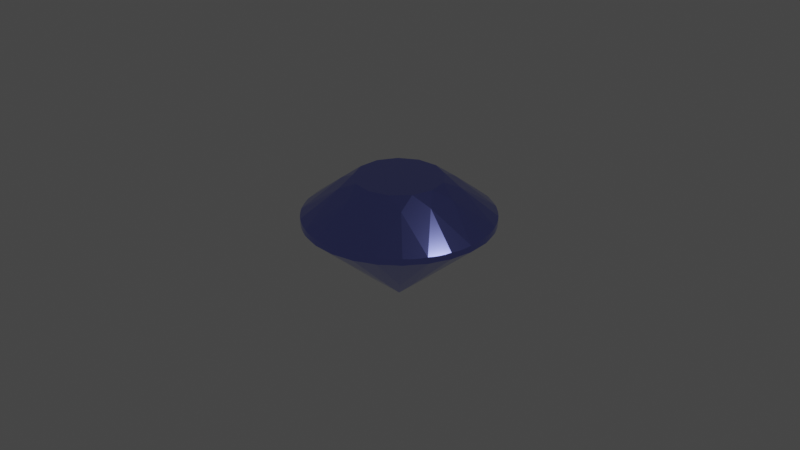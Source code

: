 # Source: untitled.blend  (saved by Blender 2.92.15; exported with 4.5.12 LTS)
import bpy
from mathutils import Matrix  # noqa: F401  (used for matrix-valued properties, if any)

bpy.ops.wm.read_factory_settings(use_empty=True)
scene = bpy.context.scene
scene.name = 'Scene'

# ---- collections
col_collection = bpy.data.collections.new('Collection'); scene.collection.children.link(col_collection)

# ---- materials (node trees are filled in below, after node groups)
mat_material_001 = bpy.data.materials.new('Material.001')
mat_material_001.use_transparent_shadow = False

# ---- material node trees
mat_material_001.use_nodes = True; mat_material_001.node_tree.nodes.clear()
_N = mat_material_001.node_tree.nodes; _L = mat_material_001.node_tree.links
n0 = _N.new('ShaderNodeOutputMaterial'); n0.name = 'Material Output'; n0.location = (300, 300)
n1 = _N.new('ShaderNodeBsdfPrincipled'); n1.name = 'Principled BSDF'; n1.location = (10, 300)
n1.distribution = 'GGX'
n1.subsurface_method = 'BURLEY'
n1.inputs[0].default_value = (0.2566, 0.2888, 0.8, 1.0)
n1.inputs[1].default_value = 1.0
n1.inputs[2].default_value = 0.1145
n1.inputs[3].default_value = 1.45
n1.inputs[13].default_value = 0.3945
n1.inputs[27].default_value = (0.0, 0.0, 0.0, 1.0)
n1.inputs[28].default_value = 1.0
_L.new(n1.outputs[0], n0.inputs[0])
n0.is_active_output = True

# ---- world
world_world = bpy.data.worlds.new('World'); scene.world = world_world
world_world.use_nodes = True; world_world.node_tree.nodes.clear()
_N = world_world.node_tree.nodes; _L = world_world.node_tree.links
n0 = _N.new('ShaderNodeOutputWorld'); n0.name = 'World Output'; n0.location = (300, 300)
n1 = _N.new('ShaderNodeBackground'); n1.name = 'Background'; n1.location = (10, 300)
n1.inputs[0].default_value = (0.05088, 0.05088, 0.05088, 1.0)
_L.new(n1.outputs[0], n0.inputs[0])
n0.is_active_output = True
world_world.color = (0.05088, 0.05088, 0.05088)
world_world.use_sun_shadow = False
world_world.sun_shadow_jitter_overblur = 0.0

# ---- cameras
cam_camera = bpy.data.cameras.new('Camera')
cam_camera.clip_end = 100.0
cam_camera.ortho_scale = 7.314

# ---- lights
light_light = bpy.data.lights.new('Light', 'POINT')
light_light.transmission_factor = 0.0
light_light.energy = 1000.0
light_light.shadow_soft_size = 0.1
light_light.shadow_maximum_resolution = 0.006
light_light.use_absolute_resolution = True

# ---- meshes
me_dmesh = bpy.data.meshes.new('dmesh')
me_dmesh.from_pydata([(1.0, 0.0, 0.0), (0.9709, 0.2393, 0.0), (0.8855, 0.4647, 0.0), (0.7485, 0.6631, 0.0), (0.5681, 0.823, 0.0), (0.3546, 0.935, 0.0), (0.1205, 0.9927, 0.0), (-0.1205, 0.9927, 0.0), (-0.3546, 0.935, 0.0), (-0.5681, 0.823, 0.0), (-0.7485, 0.6631, 0.0), (-0.8855, 0.4647, 0.0), (-0.9709, 0.2393, 0.0), (-1.0, -8.742e-08, 0.0), (-0.9709, -0.2393, 0.0), (-0.8855, -0.4647, 0.0), (-0.7485, -0.6631, 0.0), (-0.5681, -0.823, 0.0), (-0.3546, -0.935, 0.0), (-0.1205, -0.9927, 0.0), (0.1205, -0.9927, 0.0), (0.3546, -0.935, 0.0), (0.5681, -0.823, 0.0), (0.7485, -0.6631, 0.0), (0.8855, -0.4647, 0.0), (0.9709, -0.2393, 0.0), (1.0, 0.0, 0.07174), (0.9709, 0.2393, 0.07174), (0.8855, 0.4647, 0.07174), (0.7485, 0.6631, 0.07174), (0.5681, 0.823, 0.07174), (0.3546, 0.935, 0.07174), (0.1205, 0.9927, 0.07174), (-0.1205, 0.9927, 0.07174), (-0.3546, 0.935, 0.07174), (-0.5681, 0.823, 0.07174), (-0.7485, 0.6631, 0.07174), (-0.8855, 0.4647, 0.07174), (-0.9709, 0.2393, 0.07174), (-1.0, -8.742e-08, 0.07174), (-0.9709, -0.2393, 0.07174), (-0.8855, -0.4647, 0.07174), (-0.7485, -0.6631, 0.07174), (-0.5681, -0.823, 0.07174), (-0.3546, -0.935, 0.07174), (-0.1205, -0.9927, 0.07174), (0.1205, -0.9927, 0.07174), (0.3546, -0.935, 0.07174), (0.5681, -0.823, 0.07174), (0.7485, -0.6631, 0.07174), (0.8855, -0.4647, 0.07174), (0.9709, -0.2393, 0.07174), (0.9927, 0.1205, 0.006412), (0.935, 0.3546, 0.006412), (0.823, 0.5681, 0.006412), (0.6631, 0.7485, 0.006412), (0.4647, 0.8855, 0.006412), (0.2393, 0.9709, 0.006412), (-4.371e-08, 1.0, 0.006412), (-0.2393, 0.9709, 0.006412), (-0.4647, 0.8855, 0.006412), (-0.6631, 0.7485, 0.006412), (-0.823, 0.5681, 0.006412), (-0.935, 0.3546, 0.006412), (-0.9927, 0.1205, 0.006412), (-0.9927, -0.1205, 0.006412), (-0.935, -0.3546, 0.006412), (-0.823, -0.5681, 0.006412), (-0.6631, -0.7485, 0.006412), (-0.4647, -0.8855, 0.006412), (-0.2393, -0.9709, 0.006412), (1.192e-08, -1.0, 0.006412), (0.2393, -0.9709, 0.006412), (0.4647, -0.8855, 0.006412), (0.6631, -0.7485, 0.006412), (0.823, -0.5681, 0.006412), (0.935, -0.3546, 0.006412), (0.9927, -0.1205, 0.006412), (0.9927, 0.1205, 0.06601), (0.935, 0.3546, 0.06601), (0.823, 0.5681, 0.06601), (0.6631, 0.7485, 0.06601), (0.4647, 0.8855, 0.06601), (0.2393, 0.9709, 0.06601), (-4.371e-08, 1.0, 0.06601), (-0.2393, 0.9709, 0.06601), (-0.4647, 0.8855, 0.06601), (-0.6631, 0.7485, 0.06601), (-0.823, 0.5681, 0.06601), (-0.935, 0.3546, 0.06601), (-0.9927, 0.1205, 0.06601), (-0.9927, -0.1205, 0.06601), (-0.935, -0.3546, 0.06601), (-0.823, -0.5681, 0.06601), (-0.6631, -0.7485, 0.06601), (-0.4647, -0.8855, 0.06601), (-0.2393, -0.9709, 0.06601), (1.192e-08, -1.0, 0.06601), (0.2393, -0.9709, 0.06601), (0.4647, -0.8855, 0.06601), (0.6631, -0.7485, 0.06601), (0.823, -0.5681, 0.06601), (0.935, -0.3546, 0.06601), (0.9927, -0.1205, 0.06601), (0.9982, 0.06038, 0.004816), (0.9836, 0.1803, 0.004816), (0.9547, 0.2975, 0.004816), (0.9119, 0.4104, 0.004816), (0.8558, 0.5173, 0.004816), (0.7872, 0.6167, 0.004816), (0.7071, 0.7071, 0.004816), (0.6167, 0.7872, 0.004816), (0.5173, 0.8558, 0.004816), (0.4104, 0.9119, 0.004816), (0.2975, 0.9547, 0.004816), (0.1803, 0.9836, 0.004816), (0.06038, 0.9982, 0.004816), (-0.06038, 0.9982, 0.004816), (-0.1803, 0.9836, 0.004816), (-0.2975, 0.9547, 0.004816), (-0.4104, 0.9119, 0.004816), (-0.5173, 0.8558, 0.004816), (-0.6167, 0.7872, 0.004816), (-0.7071, 0.7071, 0.004816), (-0.7872, 0.6167, 0.004816), (-0.8558, 0.5173, 0.004816), (-0.9119, 0.4104, 0.004816), (-0.9547, 0.2975, 0.004816), (-0.9836, 0.1803, 0.004816), (-0.9982, 0.06038, 0.004816), (-0.9982, -0.06038, 0.004816), (-0.9836, -0.1803, 0.004816), (-0.9547, -0.2975, 0.004816), (-0.9119, -0.4104, 0.004816), (-0.8558, -0.5173, 0.004816), (-0.7872, -0.6167, 0.004816), (-0.7071, -0.7071, 0.004816), (-0.6167, -0.7872, 0.004816), (-0.5173, -0.8558, 0.004816), (-0.4104, -0.9119, 0.004816), (-0.2975, -0.9547, 0.004816), (-0.1803, -0.9836, 0.004816), (-0.06038, -0.9982, 0.004816), (0.06038, -0.9982, 0.004816), (0.1803, -0.9836, 0.004816), (0.2975, -0.9547, 0.004816), (0.4104, -0.9119, 0.004816), (0.5173, -0.8558, 0.004816), (0.6167, -0.7872, 0.004816), (0.7071, -0.7071, 0.004816), (0.7872, -0.6167, 0.004816), (0.8558, -0.5173, 0.004816), (0.9119, -0.4104, 0.004816), (0.9547, -0.2975, 0.004816), (0.9836, -0.1803, 0.004816), (0.9982, -0.06038, 0.004816), (0.9982, 0.06038, 0.06743), (0.9836, 0.1803, 0.06743), (0.9547, 0.2975, 0.06743), (0.9119, 0.4104, 0.06743), (0.8558, 0.5173, 0.06743), (0.7872, 0.6167, 0.06743), (0.7071, 0.7071, 0.06743), (0.6167, 0.7872, 0.06743), (0.5173, 0.8558, 0.06743), (0.4104, 0.9119, 0.06743), (0.2975, 0.9547, 0.06743), (0.1803, 0.9836, 0.06743), (0.06038, 0.9982, 0.06743), (-0.06038, 0.9982, 0.06743), (-0.1803, 0.9836, 0.06743), (-0.2975, 0.9547, 0.06743), (-0.4104, 0.9119, 0.06743), (-0.5173, 0.8558, 0.06743), (-0.6167, 0.7872, 0.06743), (-0.7071, 0.7071, 0.06743), (-0.7872, 0.6167, 0.06743), (-0.8558, 0.5173, 0.06743), (-0.9119, 0.4104, 0.06743), (-0.9547, 0.2975, 0.06743), (-0.9836, 0.1803, 0.06743), (-0.9982, 0.06038, 0.06743), (-0.9982, -0.06038, 0.06743), (-0.9836, -0.1803, 0.06743), (-0.9547, -0.2975, 0.06743), (-0.9119, -0.4104, 0.06743), (-0.8558, -0.5173, 0.06743), (-0.7872, -0.6167, 0.06743), (-0.7071, -0.7071, 0.06743), (-0.6167, -0.7872, 0.06743), (-0.5173, -0.8558, 0.06743), (-0.4104, -0.9119, 0.06743), (-0.2975, -0.9547, 0.06743), (-0.1803, -0.9836, 0.06743), (-0.06038, -0.9982, 0.06743), (0.06038, -0.9982, 0.06743), (0.1803, -0.9836, 0.06743), (0.2975, -0.9547, 0.06743), (0.4104, -0.9119, 0.06743), (0.5173, -0.8558, 0.06743), (0.6167, -0.7872, 0.06743), (0.7071, -0.7071, 0.06743), (0.7872, -0.6167, 0.06743), (0.8558, -0.5173, 0.06743), (0.9119, -0.4104, 0.06743), (0.9547, -0.2975, 0.06743), (0.9836, -0.1803, 0.06743), (0.9982, -0.06038, 0.06743), (0.598, 0.1474, 0.3713), (0.461, 0.4084, 0.3713), (0.2184, 0.5759, 0.3713), (-0.07424, 0.6114, 0.3713), (-0.3499, 0.5069, 0.3713), (-0.5454, 0.2862, 0.3713), (-0.6159, -5.385e-08, 0.3713), (-0.5454, -0.2862, 0.3713), (-0.3499, -0.5069, 0.3713), (-0.07424, -0.6114, 0.3713), (0.2184, -0.5759, 0.3713), (0.461, -0.4084, 0.3713), (0.598, -0.1474, 0.3713), (0.464, 0.0, 0.4712), (0.4109, 0.2156, 0.4712), (0.2636, 0.3819, 0.4712), (0.05593, 0.4606, 0.4712), (-0.1645, 0.4339, 0.4712), (-0.3473, 0.3077, 0.4712), (-0.4505, 0.111, 0.4712), (-0.4505, -0.111, 0.4712), (-0.3473, -0.3077, 0.4712), (-0.1645, -0.4339, 0.4712), (0.05593, -0.4606, 0.4712), (0.2636, -0.3819, 0.4712), (0.4109, -0.2156, 0.4712), (0.2963, 0.07304, -0.6066), (0.2284, 0.2024, -0.6066), (0.1082, 0.2854, -0.6066), (-0.03679, 0.303, -0.6066), (-0.1734, 0.2512, -0.6066), (-0.2702, 0.1418, -0.6066), (-0.3052, -2.668e-08, -0.6066), (-0.2702, -0.1418, -0.6066), (-0.1734, -0.2512, -0.6066), (-0.03679, -0.303, -0.6066), (0.1082, -0.2854, -0.6066), (0.2284, -0.2024, -0.6066), (0.2963, -0.07304, -0.6066), (0.0, 0.0, -0.862)], [], [(0, 104, 156, 26), (0, 26, 207, 155), (1, 106, 158, 27), (1, 27, 157, 105), (2, 108, 160, 28), (2, 28, 159, 107), (3, 110, 162, 29), (3, 29, 161, 109), (4, 112, 164, 30), (4, 30, 163, 111), (5, 114, 166, 31), (5, 31, 165, 113), (6, 116, 168, 32), (6, 32, 167, 115), (7, 118, 170, 33), (7, 33, 169, 117), (8, 120, 172, 34), (8, 34, 171, 119), (9, 122, 174, 35), (9, 35, 173, 121), (10, 124, 176, 36), (10, 36, 175, 123), (11, 126, 178, 37), (11, 37, 177, 125), (12, 128, 180, 38), (12, 38, 179, 127), (13, 130, 182, 39), (13, 39, 181, 129), (14, 132, 184, 40), (14, 40, 183, 131), (15, 134, 186, 41), (15, 41, 185, 133), (16, 136, 188, 42), (16, 42, 187, 135), (17, 138, 190, 43), (17, 43, 189, 137), (18, 140, 192, 44), (18, 44, 191, 139), (19, 142, 194, 45), (19, 45, 193, 141), (20, 144, 196, 46), (20, 46, 195, 143), (21, 146, 198, 47), (21, 47, 197, 145), (22, 148, 200, 48), (22, 48, 199, 147), (23, 150, 202, 49), (23, 49, 201, 149), (24, 152, 204, 50), (24, 50, 203, 151), (25, 154, 206, 51), (25, 51, 205, 153), (52, 78, 156, 104), (52, 105, 157, 78), (53, 79, 158, 106), (53, 107, 159, 79), (54, 80, 160, 108), (54, 109, 161, 80), (55, 81, 162, 110), (55, 111, 163, 81), (56, 82, 164, 112), (56, 113, 165, 82), (57, 83, 166, 114), (57, 115, 167, 83), (58, 84, 168, 116), (58, 117, 169, 84), (59, 85, 170, 118), (59, 119, 171, 85), (60, 86, 172, 120), (60, 121, 173, 86), (61, 87, 174, 122), (61, 123, 175, 87), (62, 88, 176, 124), (62, 125, 177, 88), (63, 89, 178, 126), (63, 127, 179, 89), (64, 90, 180, 128), (64, 129, 181, 90), (65, 91, 182, 130), (65, 131, 183, 91), (66, 92, 184, 132), (66, 133, 185, 92), (67, 93, 186, 134), (67, 135, 187, 93), (68, 94, 188, 136), (68, 137, 189, 94), (69, 95, 190, 138), (69, 139, 191, 95), (70, 96, 192, 140), (70, 141, 193, 96), (71, 97, 194, 142), (71, 143, 195, 97), (72, 98, 196, 144), (72, 145, 197, 98), (73, 99, 198, 146), (73, 147, 199, 99), (74, 100, 200, 148), (74, 149, 201, 100), (75, 101, 202, 150), (75, 151, 203, 101), (76, 102, 204, 152), (76, 153, 205, 102), (77, 103, 206, 154), (77, 155, 207, 103), (26, 220, 51, 206, 103, 207), (50, 204, 102, 205, 51, 220), (27, 158, 79, 159, 28, 208), (27, 208, 26, 156, 78, 157), (29, 162, 81, 163, 30, 209), (29, 209, 28, 160, 80, 161), (31, 166, 83, 167, 32, 210), (31, 210, 30, 164, 82, 165), (33, 170, 85, 171, 34, 211), (33, 211, 32, 168, 84, 169), (35, 174, 87, 175, 36, 212), (35, 212, 34, 172, 86, 173), (37, 178, 89, 179, 38, 213), (37, 213, 36, 176, 88, 177), (39, 182, 91, 183, 40, 214), (39, 214, 38, 180, 90, 181), (41, 186, 93, 187, 42, 215), (41, 215, 40, 184, 92, 185), (43, 190, 95, 191, 44, 216), (43, 216, 42, 188, 94, 189), (45, 194, 97, 195, 46, 217), (45, 217, 44, 192, 96, 193), (47, 198, 99, 199, 48, 218), (47, 218, 46, 196, 98, 197), (49, 202, 101, 203, 50, 219), (49, 219, 48, 200, 100, 201), (221, 208, 222), (222, 208, 28, 209), (222, 209, 223), (223, 209, 30, 210), (223, 210, 224), (224, 210, 32, 211), (224, 211, 225), (225, 211, 34, 212), (225, 212, 226), (226, 212, 36, 213), (226, 213, 227), (227, 213, 38, 214), (227, 214, 228), (228, 214, 40, 215), (228, 215, 229), (229, 215, 42, 216), (229, 216, 230), (230, 216, 44, 217), (230, 217, 231), (231, 217, 46, 218), (231, 218, 232), (232, 218, 48, 219), (232, 219, 233), (233, 219, 50, 220), (233, 220, 221), (26, 208, 221, 220), (221, 222, 223, 224, 225, 226, 227, 228, 229, 230, 231, 232, 233), (0, 234, 1, 105, 52, 104), (0, 155, 77, 154, 25, 246), (2, 235, 3, 109, 54, 108), (2, 107, 53, 106, 1, 234), (4, 236, 5, 113, 56, 112), (4, 111, 55, 110, 3, 235), (6, 237, 7, 117, 58, 116), (6, 115, 57, 114, 5, 236), (8, 238, 9, 121, 60, 120), (8, 119, 59, 118, 7, 237), (10, 239, 11, 125, 62, 124), (10, 123, 61, 122, 9, 238), (12, 240, 13, 129, 64, 128), (12, 127, 63, 126, 11, 239), (14, 241, 15, 133, 66, 132), (14, 131, 65, 130, 13, 240), (16, 242, 17, 137, 68, 136), (16, 135, 67, 134, 15, 241), (18, 243, 19, 141, 70, 140), (18, 139, 69, 138, 17, 242), (20, 244, 21, 145, 72, 144), (20, 143, 71, 142, 19, 243), (22, 245, 23, 149, 74, 148), (22, 147, 73, 146, 21, 244), (24, 246, 25, 153, 76, 152), (24, 151, 75, 150, 23, 245), (0, 246, 247, 234), (2, 234, 247, 235), (4, 235, 247, 236), (6, 236, 247, 237), (8, 237, 247, 238), (10, 238, 247, 239), (12, 239, 247, 240), (14, 240, 247, 241), (16, 241, 247, 242), (18, 242, 247, 243), (20, 243, 247, 244), (22, 244, 247, 245), (24, 245, 247, 246)])
me_dmesh.materials.append(mat_material_001)
me_dmesh.use_remesh_fix_poles = True
me_dmesh.use_remesh_preserve_attributes = False
me_dmesh.use_mirror_vertex_groups = False
me_dmesh.update()

# ---- objects
ob_light = bpy.data.objects.new('Light', light_light)
ob_camera = bpy.data.objects.new('Camera', cam_camera)
ob_dobj = bpy.data.objects.new('dobj', me_dmesh)

# ---- transforms, parenting, visibility, modifiers, constraints
ob_light.location = (4.076, 1.005, 5.904)
ob_light.rotation_euler = (0.6503, 0.05522, 1.866)
ob_light.lock_rotations_4d = False
ob_light.empty_display_type = 'ARROWS'
ob_light.color = (0.0, 0.0, 0.0, 0.0)
ob_light.lineart.crease_threshold = 0.0
ob_camera.location = (7.359, -6.926, 4.958)
ob_camera.rotation_euler = (1.109, 0.0, 0.8149)
ob_camera.lock_rotations_4d = False
ob_camera.empty_display_type = 'ARROWS'
ob_camera.color = (0.0, 0.0, 0.0, 0.0)
ob_camera.display_type = 'WIRE'
ob_camera.lineart.crease_threshold = 0.0
ob_dobj.location = (0.0, 0.0, 0.0)
ob_dobj.lineart.crease_threshold = 0.0

# ---- collection membership
col_collection.objects.link(ob_light)
col_collection.objects.link(ob_camera)
col_collection.objects.link(ob_dobj)

# ---- scene / render settings (as saved in the file)
scene.camera = ob_camera
scene.frame_start = 1; scene.frame_end = 250; scene.frame_set(1)
scene.render.engine = 'BLENDER_EEVEE_NEXT'
scene.cycles.use_denoising = False
scene.cycles.samples = 128
scene.cycles.sampling_pattern = 'TABULATED_SOBOL'
scene.cycles.use_adaptive_sampling = False
scene.cycles.use_light_tree = False
scene.view_settings.view_transform = 'Filmic'
bpy.context.view_layer.update()
